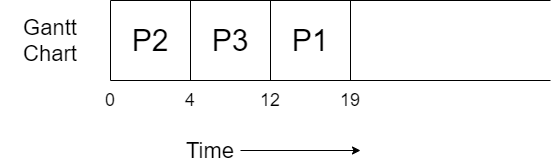

The diagram above was exported from draw.io. Its source (the exported page's mxGraphModel, read from the mxfile embedded in the PNG):
<mxGraphModel dx="782" dy="437" grid="1" gridSize="10" guides="1" tooltips="1" connect="1" arrows="1" fold="1" page="1" pageScale="1" pageWidth="827" pageHeight="1169" math="0" shadow="0">
  <root>
    <mxCell id="0" />
    <mxCell id="1" parent="0" />
    <mxCell id="IkqktZZvo0Yvi-Zc7vEq-1" value="" style="endArrow=none;html=1;" parent="1" edge="1">
      <mxGeometry width="50" height="50" relative="1" as="geometry">
        <mxPoint x="160" y="320" as="sourcePoint" />
        <mxPoint x="160" y="400" as="targetPoint" />
      </mxGeometry>
    </mxCell>
    <mxCell id="IkqktZZvo0Yvi-Zc7vEq-2" value="" style="endArrow=none;html=1;" parent="1" edge="1">
      <mxGeometry width="50" height="50" relative="1" as="geometry">
        <mxPoint x="160" y="400" as="sourcePoint" />
        <mxPoint x="600" y="400" as="targetPoint" />
      </mxGeometry>
    </mxCell>
    <mxCell id="IkqktZZvo0Yvi-Zc7vEq-3" value="" style="endArrow=none;html=1;" parent="1" edge="1">
      <mxGeometry width="50" height="50" relative="1" as="geometry">
        <mxPoint x="160" y="320" as="sourcePoint" />
        <mxPoint x="600" y="320" as="targetPoint" />
      </mxGeometry>
    </mxCell>
    <mxCell id="IkqktZZvo0Yvi-Zc7vEq-4" value="" style="endArrow=none;html=1;" parent="1" edge="1">
      <mxGeometry width="50" height="50" relative="1" as="geometry">
        <mxPoint x="240" y="320" as="sourcePoint" />
        <mxPoint x="240" y="400" as="targetPoint" />
      </mxGeometry>
    </mxCell>
    <mxCell id="IkqktZZvo0Yvi-Zc7vEq-5" value="&lt;font style=&quot;font-size: 30px&quot;&gt;P2&lt;/font&gt;" style="text;html=1;strokeColor=none;fillColor=none;align=center;verticalAlign=middle;whiteSpace=wrap;rounded=0;" parent="1" vertex="1">
      <mxGeometry x="180" y="350" width="40" height="20" as="geometry" />
    </mxCell>
    <mxCell id="IkqktZZvo0Yvi-Zc7vEq-6" value="&lt;font style=&quot;font-size: 22px&quot;&gt;Gantt Chart&lt;/font&gt;" style="text;html=1;strokeColor=none;fillColor=none;align=center;verticalAlign=middle;whiteSpace=wrap;rounded=0;" parent="1" vertex="1">
      <mxGeometry x="50" y="350" width="100" height="20" as="geometry" />
    </mxCell>
    <mxCell id="IkqktZZvo0Yvi-Zc7vEq-9" style="edgeStyle=orthogonalEdgeStyle;rounded=0;orthogonalLoop=1;jettySize=auto;html=1;" parent="1" source="IkqktZZvo0Yvi-Zc7vEq-7" edge="1">
      <mxGeometry relative="1" as="geometry">
        <mxPoint x="410" y="470" as="targetPoint" />
      </mxGeometry>
    </mxCell>
    <mxCell id="IkqktZZvo0Yvi-Zc7vEq-7" value="&lt;font style=&quot;font-size: 22px&quot;&gt;Time&lt;/font&gt;" style="text;html=1;strokeColor=none;fillColor=none;align=center;verticalAlign=middle;whiteSpace=wrap;rounded=0;" parent="1" vertex="1">
      <mxGeometry x="230" y="460" width="60" height="20" as="geometry" />
    </mxCell>
    <mxCell id="IkqktZZvo0Yvi-Zc7vEq-10" value="&lt;font style=&quot;font-size: 18px&quot;&gt;0&lt;/font&gt;" style="text;html=1;strokeColor=none;fillColor=none;align=center;verticalAlign=middle;whiteSpace=wrap;rounded=0;" parent="1" vertex="1">
      <mxGeometry x="140" y="410" width="40" height="20" as="geometry" />
    </mxCell>
    <mxCell id="IkqktZZvo0Yvi-Zc7vEq-11" value="&lt;font style=&quot;font-size: 18px&quot;&gt;4&lt;/font&gt;" style="text;html=1;strokeColor=none;fillColor=none;align=center;verticalAlign=middle;whiteSpace=wrap;rounded=0;" parent="1" vertex="1">
      <mxGeometry x="220" y="410" width="40" height="20" as="geometry" />
    </mxCell>
    <mxCell id="GNvT0eWzlrPobcF7izs3-1" value="" style="endArrow=none;html=1;" parent="1" edge="1">
      <mxGeometry width="50" height="50" relative="1" as="geometry">
        <mxPoint x="320" y="320" as="sourcePoint" />
        <mxPoint x="320" y="400" as="targetPoint" />
      </mxGeometry>
    </mxCell>
    <mxCell id="GNvT0eWzlrPobcF7izs3-2" value="&lt;font style=&quot;font-size: 30px&quot;&gt;P3&lt;/font&gt;" style="text;html=1;strokeColor=none;fillColor=none;align=center;verticalAlign=middle;whiteSpace=wrap;rounded=0;" parent="1" vertex="1">
      <mxGeometry x="260" y="350" width="40" height="20" as="geometry" />
    </mxCell>
    <mxCell id="GNvT0eWzlrPobcF7izs3-3" value="&lt;font style=&quot;font-size: 18px&quot;&gt;12&lt;/font&gt;" style="text;html=1;strokeColor=none;fillColor=none;align=center;verticalAlign=middle;whiteSpace=wrap;rounded=0;" parent="1" vertex="1">
      <mxGeometry x="300" y="410" width="40" height="20" as="geometry" />
    </mxCell>
    <mxCell id="GNvT0eWzlrPobcF7izs3-4" value="" style="endArrow=none;html=1;" parent="1" edge="1">
      <mxGeometry width="50" height="50" relative="1" as="geometry">
        <mxPoint x="400" y="320" as="sourcePoint" />
        <mxPoint x="400" y="400" as="targetPoint" />
      </mxGeometry>
    </mxCell>
    <mxCell id="GNvT0eWzlrPobcF7izs3-5" value="&lt;font style=&quot;font-size: 30px&quot;&gt;P1&lt;/font&gt;" style="text;html=1;strokeColor=none;fillColor=none;align=center;verticalAlign=middle;whiteSpace=wrap;rounded=0;" parent="1" vertex="1">
      <mxGeometry x="340" y="350" width="40" height="20" as="geometry" />
    </mxCell>
    <mxCell id="6S74WHDnSAJ_AX9M_liq-1" value="&lt;font style=&quot;font-size: 18px&quot;&gt;19&lt;/font&gt;" style="text;html=1;strokeColor=none;fillColor=none;align=center;verticalAlign=middle;whiteSpace=wrap;rounded=0;" vertex="1" parent="1">
      <mxGeometry x="380" y="410" width="40" height="20" as="geometry" />
    </mxCell>
  </root>
</mxGraphModel>